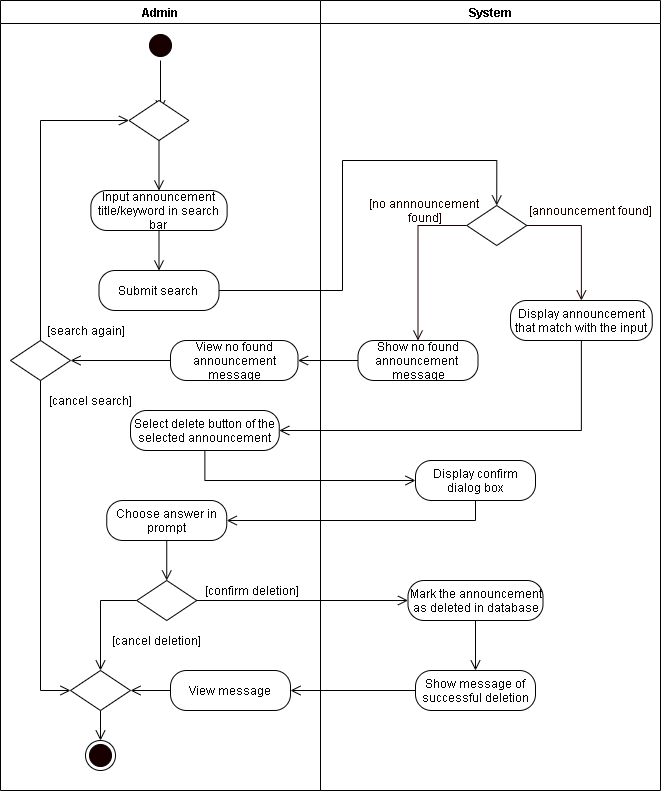

The diagram above was exported from draw.io. Its source (the exported page's mxGraphModel, read from the mxfile embedded in the PNG):
<mxGraphModel dx="926" dy="626" grid="1" gridSize="10" guides="1" tooltips="1" connect="1" arrows="1" fold="1" page="1" pageScale="1" pageWidth="850" pageHeight="1100" math="0" shadow="0">
  <root>
    <mxCell id="c0md664Eod_wSD9gz3te-0" />
    <mxCell id="c0md664Eod_wSD9gz3te-1" parent="c0md664Eod_wSD9gz3te-0" />
    <mxCell id="4u-M766Eo4_dabww0pBn-0" value="Admin" style="swimlane;startSize=23;" parent="c0md664Eod_wSD9gz3te-1" vertex="1">
      <mxGeometry x="30" y="20" width="320" height="790" as="geometry" />
    </mxCell>
    <mxCell id="4u-M766Eo4_dabww0pBn-1" style="edgeStyle=orthogonalEdgeStyle;rounded=0;orthogonalLoop=1;jettySize=auto;html=1;exitX=0.5;exitY=1;exitDx=0;exitDy=0;endArrow=open;endFill=0;endSize=8;" parent="4u-M766Eo4_dabww0pBn-0" source="4u-M766Eo4_dabww0pBn-2" edge="1">
      <mxGeometry relative="1" as="geometry">
        <mxPoint x="160" y="110" as="targetPoint" />
      </mxGeometry>
    </mxCell>
    <mxCell id="4u-M766Eo4_dabww0pBn-2" value="" style="ellipse;html=1;shape=startState;fillColor=#190000;" parent="4u-M766Eo4_dabww0pBn-0" vertex="1">
      <mxGeometry x="145" y="30" width="30" height="30" as="geometry" />
    </mxCell>
    <mxCell id="RM7OYY2Dj_xNJK7oQAUf-15" value="Input announcement title/keyword in search bar" style="rounded=1;whiteSpace=wrap;html=1;arcSize=40;" vertex="1" parent="4u-M766Eo4_dabww0pBn-0">
      <mxGeometry x="90.36999999999999" y="190" width="136.25" height="40" as="geometry" />
    </mxCell>
    <mxCell id="RM7OYY2Dj_xNJK7oQAUf-7" value="Select delete button of the selected announcement" style="rounded=1;whiteSpace=wrap;html=1;arcSize=40;" vertex="1" parent="4u-M766Eo4_dabww0pBn-0">
      <mxGeometry x="130" y="410" width="148.75" height="40" as="geometry" />
    </mxCell>
    <mxCell id="4u-M766Eo4_dabww0pBn-9" value="System" style="swimlane;" parent="c0md664Eod_wSD9gz3te-1" vertex="1">
      <mxGeometry x="350" y="20" width="340" height="790" as="geometry" />
    </mxCell>
    <mxCell id="RM7OYY2Dj_xNJK7oQAUf-0" value="Show no found announcement&amp;nbsp; message" style="rounded=1;whiteSpace=wrap;html=1;arcSize=40;" vertex="1" parent="4u-M766Eo4_dabww0pBn-9">
      <mxGeometry x="37.5" y="340" width="120" height="40" as="geometry" />
    </mxCell>
    <mxCell id="RM7OYY2Dj_xNJK7oQAUf-1" value="" style="rhombus;whiteSpace=wrap;html=1;" vertex="1" parent="4u-M766Eo4_dabww0pBn-9">
      <mxGeometry x="146.25" y="205" width="60" height="40" as="geometry" />
    </mxCell>
    <mxCell id="RM7OYY2Dj_xNJK7oQAUf-2" value="&lt;font color=&quot;#190000&quot;&gt;[announcement found]&lt;/font&gt;" style="text;html=1;align=center;verticalAlign=middle;resizable=0;points=[];autosize=1;strokeColor=none;fontColor=#FFFFFF;" vertex="1" parent="4u-M766Eo4_dabww0pBn-9">
      <mxGeometry x="200" y="200" width="140" height="20" as="geometry" />
    </mxCell>
    <mxCell id="RM7OYY2Dj_xNJK7oQAUf-3" value="&lt;font color=&quot;#190000&quot;&gt;[no annnouncement&lt;br&gt;&amp;nbsp;found]&lt;/font&gt;" style="text;html=1;align=center;verticalAlign=middle;resizable=0;points=[];autosize=1;strokeColor=none;fontColor=#FFFFFF;" vertex="1" parent="4u-M766Eo4_dabww0pBn-9">
      <mxGeometry x="37.5" y="195" width="130" height="30" as="geometry" />
    </mxCell>
    <mxCell id="RM7OYY2Dj_xNJK7oQAUf-4" style="edgeStyle=orthogonalEdgeStyle;rounded=0;orthogonalLoop=1;jettySize=auto;html=1;exitX=0;exitY=0.5;exitDx=0;exitDy=0;fontColor=#FFFFFF;endArrow=open;endFill=0;endSize=8;strokeColor=#190000;entryX=0.5;entryY=0;entryDx=0;entryDy=0;" edge="1" parent="4u-M766Eo4_dabww0pBn-9" source="RM7OYY2Dj_xNJK7oQAUf-1" target="RM7OYY2Dj_xNJK7oQAUf-0">
      <mxGeometry relative="1" as="geometry">
        <mxPoint x="-1369.75" y="-190" as="targetPoint" />
      </mxGeometry>
    </mxCell>
    <mxCell id="4u-M766Eo4_dabww0pBn-4" value="" style="rhombus;whiteSpace=wrap;html=1;" parent="4u-M766Eo4_dabww0pBn-9" vertex="1">
      <mxGeometry x="-183.75" y="580" width="60" height="40" as="geometry" />
    </mxCell>
    <mxCell id="4u-M766Eo4_dabww0pBn-5" value="[confirm deletion]" style="text;html=1;align=center;verticalAlign=middle;resizable=0;points=[];autosize=1;strokeColor=none;" parent="4u-M766Eo4_dabww0pBn-9" vertex="1">
      <mxGeometry x="-123.75" y="580" width="110" height="20" as="geometry" />
    </mxCell>
    <mxCell id="4u-M766Eo4_dabww0pBn-6" value="[cancel deletion]" style="text;html=1;align=center;verticalAlign=middle;resizable=0;points=[];autosize=1;strokeColor=none;" parent="4u-M766Eo4_dabww0pBn-9" vertex="1">
      <mxGeometry x="-213.75" y="630" width="100" height="20" as="geometry" />
    </mxCell>
    <mxCell id="4u-M766Eo4_dabww0pBn-7" value="" style="ellipse;html=1;shape=endState;fillColor=#190000;" parent="4u-M766Eo4_dabww0pBn-9" vertex="1">
      <mxGeometry x="-235" y="740" width="30" height="30" as="geometry" />
    </mxCell>
    <mxCell id="4u-M766Eo4_dabww0pBn-8" style="edgeStyle=orthogonalEdgeStyle;rounded=0;orthogonalLoop=1;jettySize=auto;html=1;exitX=0;exitY=0.5;exitDx=0;exitDy=0;endArrow=open;endFill=0;endSize=8;entryX=0.5;entryY=0;entryDx=0;entryDy=0;" parent="4u-M766Eo4_dabww0pBn-9" source="4u-M766Eo4_dabww0pBn-4" target="fD_Fbkkcte6q53OBsNO4-11" edge="1">
      <mxGeometry relative="1" as="geometry">
        <mxPoint x="-174" y="680" as="targetPoint" />
      </mxGeometry>
    </mxCell>
    <mxCell id="fD_Fbkkcte6q53OBsNO4-0" value="View message" style="rounded=1;whiteSpace=wrap;html=1;arcSize=40;" parent="4u-M766Eo4_dabww0pBn-9" vertex="1">
      <mxGeometry x="-150" y="670" width="120" height="40" as="geometry" />
    </mxCell>
    <mxCell id="fD_Fbkkcte6q53OBsNO4-15" style="edgeStyle=orthogonalEdgeStyle;rounded=0;orthogonalLoop=1;jettySize=auto;html=1;exitX=0.5;exitY=1;exitDx=0;exitDy=0;endArrow=open;endFill=0;endSize=8;" parent="4u-M766Eo4_dabww0pBn-9" source="fD_Fbkkcte6q53OBsNO4-11" target="4u-M766Eo4_dabww0pBn-7" edge="1">
      <mxGeometry relative="1" as="geometry" />
    </mxCell>
    <mxCell id="fD_Fbkkcte6q53OBsNO4-11" value="" style="rhombus;whiteSpace=wrap;html=1;" parent="4u-M766Eo4_dabww0pBn-9" vertex="1">
      <mxGeometry x="-250" y="670" width="60" height="40" as="geometry" />
    </mxCell>
    <mxCell id="fD_Fbkkcte6q53OBsNO4-13" style="edgeStyle=orthogonalEdgeStyle;rounded=0;orthogonalLoop=1;jettySize=auto;html=1;exitX=0;exitY=0.5;exitDx=0;exitDy=0;endArrow=open;endFill=0;endSize=8;" parent="4u-M766Eo4_dabww0pBn-9" source="fD_Fbkkcte6q53OBsNO4-0" target="fD_Fbkkcte6q53OBsNO4-11" edge="1">
      <mxGeometry relative="1" as="geometry" />
    </mxCell>
    <mxCell id="UcPqb7knxBilT5tOrCGF-2" style="edgeStyle=orthogonalEdgeStyle;rounded=0;orthogonalLoop=1;jettySize=auto;html=1;exitX=0.5;exitY=1;exitDx=0;exitDy=0;entryX=0.5;entryY=0;entryDx=0;entryDy=0;endArrow=open;endFill=0;endSize=8;" parent="4u-M766Eo4_dabww0pBn-9" source="UcPqb7knxBilT5tOrCGF-0" target="4u-M766Eo4_dabww0pBn-4" edge="1">
      <mxGeometry relative="1" as="geometry" />
    </mxCell>
    <mxCell id="UcPqb7knxBilT5tOrCGF-0" value="Choose answer in prompt" style="rounded=1;whiteSpace=wrap;html=1;arcSize=40;" parent="4u-M766Eo4_dabww0pBn-9" vertex="1">
      <mxGeometry x="-213.75" y="500" width="120" height="40" as="geometry" />
    </mxCell>
    <mxCell id="4u-M766Eo4_dabww0pBn-10" value="Display confirm dialog box" style="rounded=1;whiteSpace=wrap;html=1;arcSize=40;" parent="4u-M766Eo4_dabww0pBn-9" vertex="1">
      <mxGeometry x="95" y="460" width="120" height="40" as="geometry" />
    </mxCell>
    <mxCell id="4u-M766Eo4_dabww0pBn-11" value="Mark the announcement as deleted in database" style="rounded=1;whiteSpace=wrap;html=1;arcSize=40;" parent="4u-M766Eo4_dabww0pBn-9" vertex="1">
      <mxGeometry x="87.5" y="580" width="135" height="40" as="geometry" />
    </mxCell>
    <mxCell id="4u-M766Eo4_dabww0pBn-12" value="Show message of successful deletion" style="rounded=1;whiteSpace=wrap;html=1;arcSize=40;" parent="4u-M766Eo4_dabww0pBn-9" vertex="1">
      <mxGeometry x="95" y="670" width="120" height="40" as="geometry" />
    </mxCell>
    <mxCell id="4u-M766Eo4_dabww0pBn-16" style="edgeStyle=orthogonalEdgeStyle;rounded=0;orthogonalLoop=1;jettySize=auto;html=1;exitX=1;exitY=0.5;exitDx=0;exitDy=0;endArrow=open;endFill=0;endSize=8;entryX=0;entryY=0.5;entryDx=0;entryDy=0;" parent="4u-M766Eo4_dabww0pBn-9" source="4u-M766Eo4_dabww0pBn-4" target="4u-M766Eo4_dabww0pBn-11" edge="1">
      <mxGeometry relative="1" as="geometry">
        <mxPoint x="-90" y="630" as="targetPoint" />
      </mxGeometry>
    </mxCell>
    <mxCell id="4u-M766Eo4_dabww0pBn-17" style="edgeStyle=orthogonalEdgeStyle;rounded=0;orthogonalLoop=1;jettySize=auto;html=1;exitX=0.5;exitY=1;exitDx=0;exitDy=0;endArrow=open;endFill=0;endSize=8;" parent="4u-M766Eo4_dabww0pBn-9" source="4u-M766Eo4_dabww0pBn-11" edge="1">
      <mxGeometry relative="1" as="geometry">
        <mxPoint x="155" y="670" as="targetPoint" />
      </mxGeometry>
    </mxCell>
    <mxCell id="fD_Fbkkcte6q53OBsNO4-14" style="edgeStyle=orthogonalEdgeStyle;rounded=0;orthogonalLoop=1;jettySize=auto;html=1;exitX=0;exitY=0.5;exitDx=0;exitDy=0;entryX=1;entryY=0.5;entryDx=0;entryDy=0;endArrow=open;endFill=0;endSize=8;" parent="4u-M766Eo4_dabww0pBn-9" source="4u-M766Eo4_dabww0pBn-12" target="fD_Fbkkcte6q53OBsNO4-0" edge="1">
      <mxGeometry relative="1" as="geometry" />
    </mxCell>
    <mxCell id="UcPqb7knxBilT5tOrCGF-1" style="edgeStyle=orthogonalEdgeStyle;rounded=0;orthogonalLoop=1;jettySize=auto;html=1;exitX=0.5;exitY=1;exitDx=0;exitDy=0;entryX=1;entryY=0.5;entryDx=0;entryDy=0;endArrow=open;endFill=0;endSize=8;" parent="4u-M766Eo4_dabww0pBn-9" source="4u-M766Eo4_dabww0pBn-10" target="UcPqb7knxBilT5tOrCGF-0" edge="1">
      <mxGeometry relative="1" as="geometry" />
    </mxCell>
    <mxCell id="RM7OYY2Dj_xNJK7oQAUf-5" value="Display announcement that match with the input" style="rounded=1;whiteSpace=wrap;html=1;arcSize=40;" vertex="1" parent="4u-M766Eo4_dabww0pBn-9">
      <mxGeometry x="190" y="300" width="141.76" height="40" as="geometry" />
    </mxCell>
    <mxCell id="RM7OYY2Dj_xNJK7oQAUf-6" style="edgeStyle=orthogonalEdgeStyle;rounded=0;orthogonalLoop=1;jettySize=auto;html=1;exitX=1;exitY=0.5;exitDx=0;exitDy=0;fontColor=#FFFFFF;endArrow=open;endFill=0;endSize=8;strokeColor=#190000;entryX=0.5;entryY=0;entryDx=0;entryDy=0;" edge="1" parent="4u-M766Eo4_dabww0pBn-9" source="RM7OYY2Dj_xNJK7oQAUf-1" target="RM7OYY2Dj_xNJK7oQAUf-5">
      <mxGeometry relative="1" as="geometry">
        <mxPoint x="-1209.75" y="-190" as="targetPoint" />
      </mxGeometry>
    </mxCell>
    <mxCell id="RM7OYY2Dj_xNJK7oQAUf-22" style="edgeStyle=orthogonalEdgeStyle;rounded=0;orthogonalLoop=1;jettySize=auto;html=1;exitX=0.5;exitY=1;exitDx=0;exitDy=0;entryX=0;entryY=0.5;entryDx=0;entryDy=0;endArrow=open;endFill=0;endSize=8;" edge="1" parent="c0md664Eod_wSD9gz3te-1" source="RM7OYY2Dj_xNJK7oQAUf-7" target="4u-M766Eo4_dabww0pBn-10">
      <mxGeometry relative="1" as="geometry" />
    </mxCell>
    <mxCell id="RM7OYY2Dj_xNJK7oQAUf-8" value="Submit search" style="rounded=1;whiteSpace=wrap;html=1;arcSize=40;" vertex="1" parent="c0md664Eod_wSD9gz3te-1">
      <mxGeometry x="128.49" y="290" width="120" height="40" as="geometry" />
    </mxCell>
    <mxCell id="RM7OYY2Dj_xNJK7oQAUf-9" value="[search again]" style="text;html=1;align=center;verticalAlign=middle;resizable=0;points=[];autosize=1;strokeColor=none;rotation=0;" vertex="1" parent="c0md664Eod_wSD9gz3te-1">
      <mxGeometry x="69.93" y="340" width="90" height="20" as="geometry" />
    </mxCell>
    <mxCell id="RM7OYY2Dj_xNJK7oQAUf-10" value="[cancel search]" style="text;html=1;align=center;verticalAlign=middle;resizable=0;points=[];autosize=1;strokeColor=none;rotation=0;" vertex="1" parent="c0md664Eod_wSD9gz3te-1">
      <mxGeometry x="69.93" y="410" width="100" height="20" as="geometry" />
    </mxCell>
    <mxCell id="RM7OYY2Dj_xNJK7oQAUf-11" value="View no found announcement message" style="rounded=1;whiteSpace=wrap;html=1;arcSize=40;" vertex="1" parent="c0md664Eod_wSD9gz3te-1">
      <mxGeometry x="200" y="360" width="127.5" height="40" as="geometry" />
    </mxCell>
    <mxCell id="RM7OYY2Dj_xNJK7oQAUf-23" style="edgeStyle=orthogonalEdgeStyle;rounded=0;orthogonalLoop=1;jettySize=auto;html=1;exitX=0.5;exitY=1;exitDx=0;exitDy=0;entryX=0;entryY=0.5;entryDx=0;entryDy=0;endArrow=open;endFill=0;endSize=8;" edge="1" parent="c0md664Eod_wSD9gz3te-1" source="RM7OYY2Dj_xNJK7oQAUf-12" target="fD_Fbkkcte6q53OBsNO4-11">
      <mxGeometry relative="1" as="geometry" />
    </mxCell>
    <mxCell id="RM7OYY2Dj_xNJK7oQAUf-12" value="" style="rhombus;whiteSpace=wrap;html=1;" vertex="1" parent="c0md664Eod_wSD9gz3te-1">
      <mxGeometry x="40" y="360" width="60" height="40" as="geometry" />
    </mxCell>
    <mxCell id="RM7OYY2Dj_xNJK7oQAUf-13" style="edgeStyle=orthogonalEdgeStyle;rounded=0;orthogonalLoop=1;jettySize=auto;html=1;exitX=0;exitY=0.5;exitDx=0;exitDy=0;entryX=1;entryY=0.5;entryDx=0;entryDy=0;endArrow=open;endFill=0;endSize=8;" edge="1" parent="c0md664Eod_wSD9gz3te-1" source="RM7OYY2Dj_xNJK7oQAUf-11" target="RM7OYY2Dj_xNJK7oQAUf-12">
      <mxGeometry relative="1" as="geometry" />
    </mxCell>
    <mxCell id="RM7OYY2Dj_xNJK7oQAUf-14" style="edgeStyle=orthogonalEdgeStyle;rounded=0;orthogonalLoop=1;jettySize=auto;html=1;exitX=0.5;exitY=1;exitDx=0;exitDy=0;endArrow=open;endFill=0;endSize=8;" edge="1" parent="c0md664Eod_wSD9gz3te-1" source="RM7OYY2Dj_xNJK7oQAUf-15" target="RM7OYY2Dj_xNJK7oQAUf-8">
      <mxGeometry relative="1" as="geometry" />
    </mxCell>
    <mxCell id="RM7OYY2Dj_xNJK7oQAUf-16" style="edgeStyle=orthogonalEdgeStyle;rounded=0;orthogonalLoop=1;jettySize=auto;html=1;exitX=0.5;exitY=1;exitDx=0;exitDy=0;entryX=0.5;entryY=0;entryDx=0;entryDy=0;endArrow=open;endFill=0;endSize=8;" edge="1" parent="c0md664Eod_wSD9gz3te-1" source="RM7OYY2Dj_xNJK7oQAUf-17" target="RM7OYY2Dj_xNJK7oQAUf-15">
      <mxGeometry relative="1" as="geometry">
        <mxPoint x="-221.51" y="-195" as="targetPoint" />
      </mxGeometry>
    </mxCell>
    <mxCell id="RM7OYY2Dj_xNJK7oQAUf-17" value="" style="rhombus;whiteSpace=wrap;html=1;" vertex="1" parent="c0md664Eod_wSD9gz3te-1">
      <mxGeometry x="158.49" y="120" width="60" height="40" as="geometry" />
    </mxCell>
    <mxCell id="RM7OYY2Dj_xNJK7oQAUf-18" style="edgeStyle=orthogonalEdgeStyle;rounded=0;orthogonalLoop=1;jettySize=auto;html=1;exitX=0.5;exitY=0;exitDx=0;exitDy=0;entryX=0;entryY=0.5;entryDx=0;entryDy=0;endArrow=open;endFill=0;endSize=8;" edge="1" parent="c0md664Eod_wSD9gz3te-1" source="RM7OYY2Dj_xNJK7oQAUf-12" target="RM7OYY2Dj_xNJK7oQAUf-17">
      <mxGeometry relative="1" as="geometry" />
    </mxCell>
    <mxCell id="RM7OYY2Dj_xNJK7oQAUf-19" style="edgeStyle=orthogonalEdgeStyle;rounded=0;orthogonalLoop=1;jettySize=auto;html=1;exitX=0.5;exitY=1;exitDx=0;exitDy=0;entryX=1;entryY=0.5;entryDx=0;entryDy=0;endArrow=open;endFill=0;endSize=8;" edge="1" parent="c0md664Eod_wSD9gz3te-1" source="RM7OYY2Dj_xNJK7oQAUf-5" target="RM7OYY2Dj_xNJK7oQAUf-7">
      <mxGeometry relative="1" as="geometry" />
    </mxCell>
    <mxCell id="RM7OYY2Dj_xNJK7oQAUf-20" style="edgeStyle=orthogonalEdgeStyle;rounded=0;orthogonalLoop=1;jettySize=auto;html=1;exitX=1;exitY=0.5;exitDx=0;exitDy=0;endArrow=open;endFill=0;endSize=8;entryX=0.5;entryY=0;entryDx=0;entryDy=0;" edge="1" parent="c0md664Eod_wSD9gz3te-1" source="RM7OYY2Dj_xNJK7oQAUf-8" target="RM7OYY2Dj_xNJK7oQAUf-1">
      <mxGeometry relative="1" as="geometry">
        <mxPoint x="363.75" y="270" as="targetPoint" />
        <Array as="points">
          <mxPoint x="372" y="310" />
          <mxPoint x="372" y="180" />
          <mxPoint x="526" y="180" />
        </Array>
      </mxGeometry>
    </mxCell>
    <mxCell id="RM7OYY2Dj_xNJK7oQAUf-21" style="edgeStyle=orthogonalEdgeStyle;rounded=0;orthogonalLoop=1;jettySize=auto;html=1;exitX=0;exitY=0.5;exitDx=0;exitDy=0;entryX=1;entryY=0.5;entryDx=0;entryDy=0;endArrow=open;endFill=0;endSize=8;" edge="1" parent="c0md664Eod_wSD9gz3te-1" source="RM7OYY2Dj_xNJK7oQAUf-0" target="RM7OYY2Dj_xNJK7oQAUf-11">
      <mxGeometry relative="1" as="geometry" />
    </mxCell>
  </root>
</mxGraphModel>